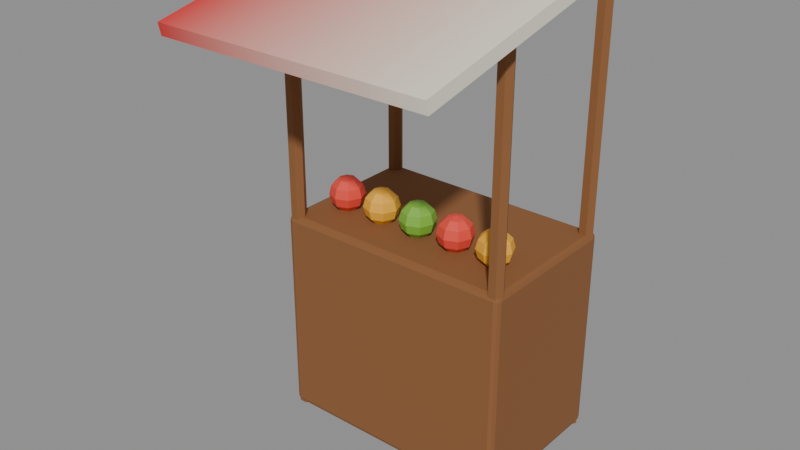 # Source: prop_stall.blend  (saved by Blender 5.2.45; exported with 4.5.12 LTS)
import bpy
from mathutils import Matrix  # noqa: F401  (used for matrix-valued properties, if any)

bpy.ops.wm.read_factory_settings(use_empty=True)
scene = bpy.context.scene
scene.name = 'Scene'

# ---- materials (node trees are filled in below, after node groups)
mat_stallwood = bpy.data.materials.new('stallwood')
mat_awning_v = bpy.data.materials.new('awning_v')
mat_fruit0 = bpy.data.materials.new('fruit0')
mat_fruit1 = bpy.data.materials.new('fruit1')
mat_fruit2 = bpy.data.materials.new('fruit2')

# ---- material node trees
mat_stallwood.use_nodes = True; mat_stallwood.node_tree.nodes.clear()
_N = mat_stallwood.node_tree.nodes; _L = mat_stallwood.node_tree.links
n0 = _N.new('ShaderNodeBsdfPrincipled'); n0.name = 'Principled BSDF'; n0.location = (-200, 100)
n0.inputs[0].default_value = (0.2542, 0.1022, 0.0319, 1.0)
n0.inputs[2].default_value = 0.85
n0.inputs[10].default_value = 0.005
n1 = _N.new('ShaderNodeOutputMaterial'); n1.name = 'Material Output'; n1.location = (200, 100)
_L.new(n0.outputs[0], n1.inputs[0])
n1.is_active_output = True
mat_awning_v.use_nodes = True; mat_awning_v.node_tree.nodes.clear()
_N = mat_awning_v.node_tree.nodes; _L = mat_awning_v.node_tree.links
n0 = _N.new('ShaderNodeBsdfPrincipled'); n0.name = 'Principled BSDF'; n0.location = (-200, 100)
n0.inputs[2].default_value = 0.9
n0.inputs[10].default_value = 0.005
n1 = _N.new('ShaderNodeOutputMaterial'); n1.name = 'Material Output'; n1.location = (200, 100)
n2 = _N.new('ShaderNodeVertexColor'); n2.name = 'Color Attribute'; n2.location = (0, 0)
n2.layer_name = 'Col'
_L.new(n0.outputs[0], n1.inputs[0])
_L.new(n2.outputs[0], n0.inputs[0])
n1.is_active_output = True
mat_fruit0.use_nodes = True; mat_fruit0.node_tree.nodes.clear()
_N = mat_fruit0.node_tree.nodes; _L = mat_fruit0.node_tree.links
n0 = _N.new('ShaderNodeBsdfPrincipled'); n0.name = 'Principled BSDF'; n0.location = (-200, 100)
n0.inputs[0].default_value = (0.807, 0.0648, 0.04231, 1.0)
n0.inputs[2].default_value = 0.6
n0.inputs[10].default_value = 0.005
n1 = _N.new('ShaderNodeOutputMaterial'); n1.name = 'Material Output'; n1.location = (200, 100)
_L.new(n0.outputs[0], n1.inputs[0])
n1.is_active_output = True
mat_fruit1.use_nodes = True; mat_fruit1.node_tree.nodes.clear()
_N = mat_fruit1.node_tree.nodes; _L = mat_fruit1.node_tree.links
n0 = _N.new('ShaderNodeBsdfPrincipled'); n0.name = 'Principled BSDF'; n0.location = (-200, 100)
n0.inputs[0].default_value = (0.8714, 0.4342, 0.02956, 1.0)
n0.inputs[2].default_value = 0.6
n0.inputs[10].default_value = 0.005
n1 = _N.new('ShaderNodeOutputMaterial'); n1.name = 'Material Output'; n1.location = (200, 100)
_L.new(n0.outputs[0], n1.inputs[0])
n1.is_active_output = True
mat_fruit2.use_nodes = True; mat_fruit2.node_tree.nodes.clear()
_N = mat_fruit2.node_tree.nodes; _L = mat_fruit2.node_tree.links
n0 = _N.new('ShaderNodeBsdfPrincipled'); n0.name = 'Principled BSDF'; n0.location = (-200, 100)
n0.inputs[0].default_value = (0.1946, 0.4793, 0.04231, 1.0)
n0.inputs[2].default_value = 0.6
n0.inputs[10].default_value = 0.005
n1 = _N.new('ShaderNodeOutputMaterial'); n1.name = 'Material Output'; n1.location = (200, 100)
_L.new(n0.outputs[0], n1.inputs[0])
n1.is_active_output = True

# ---- meshes
me_counter = bpy.data.meshes.new('counter')
me_counter.from_pydata([(-0.48, -0.31, 0.0), (-0.48, -0.31, 0.84), (-0.48, 0.31, 0.0), (-0.48, 0.31, 0.84), (0.48, -0.31, 0.0), (0.48, -0.31, 0.84), (0.48, 0.31, 0.0), (0.48, 0.31, 0.84)], [], [(0, 1, 3, 2), (2, 3, 7, 6), (6, 7, 5, 4), (4, 5, 1, 0), (2, 6, 4, 0), (7, 3, 1, 5)])
me_counter.materials.append(mat_stallwood)
me_counter.update()
me_pole = bpy.data.meshes.new('pole')
me_pole.from_pydata([(-0.42, -0.28, 0.0), (-0.435, -0.254, 0.0), (-0.465, -0.254, 0.0), (-0.48, -0.28, 0.0), (-0.465, -0.306, 0.0), (-0.435, -0.306, 0.0), (-0.42, -0.28, 1.75), (-0.435, -0.254, 1.75), (-0.465, -0.254, 1.75), (-0.48, -0.28, 1.75), (-0.465, -0.306, 1.75), (-0.435, -0.306, 1.75), (-0.45, -0.28, 0.0), (-0.45, -0.28, 1.75)], [], [(0, 1, 7, 6), (1, 2, 8, 7), (2, 3, 9, 8), (3, 4, 10, 9), (4, 5, 11, 10), (5, 0, 6, 11), (12, 1, 0), (12, 2, 1), (12, 3, 2), (12, 4, 3), (12, 5, 4), (12, 0, 5), (6, 7, 13), (7, 8, 13), (8, 9, 13), (9, 10, 13), (10, 11, 13), (11, 6, 13)])
me_pole.materials.append(mat_stallwood)
me_pole.update()
me_pole_001 = bpy.data.meshes.new('pole.001')
me_pole_001.from_pydata([(-0.42, 0.28, 0.0), (-0.435, 0.306, 0.0), (-0.465, 0.306, 0.0), (-0.48, 0.28, 0.0), (-0.465, 0.254, 0.0), (-0.435, 0.254, 0.0), (-0.42, 0.28, 1.75), (-0.435, 0.306, 1.75), (-0.465, 0.306, 1.75), (-0.48, 0.28, 1.75), (-0.465, 0.254, 1.75), (-0.435, 0.254, 1.75), (-0.45, 0.28, 0.0), (-0.45, 0.28, 1.75)], [], [(0, 1, 7, 6), (1, 2, 8, 7), (2, 3, 9, 8), (3, 4, 10, 9), (4, 5, 11, 10), (5, 0, 6, 11), (12, 1, 0), (12, 2, 1), (12, 3, 2), (12, 4, 3), (12, 5, 4), (12, 0, 5), (6, 7, 13), (7, 8, 13), (8, 9, 13), (9, 10, 13), (10, 11, 13), (11, 6, 13)])
me_pole_001.materials.append(mat_stallwood)
me_pole_001.update()
me_pole_002 = bpy.data.meshes.new('pole.002')
me_pole_002.from_pydata([(0.48, -0.28, 0.0), (0.465, -0.254, 0.0), (0.435, -0.254, 0.0), (0.42, -0.28, 0.0), (0.435, -0.306, 0.0), (0.465, -0.306, 0.0), (0.48, -0.28, 1.75), (0.465, -0.254, 1.75), (0.435, -0.254, 1.75), (0.42, -0.28, 1.75), (0.435, -0.306, 1.75), (0.465, -0.306, 1.75), (0.45, -0.28, 0.0), (0.45, -0.28, 1.75)], [], [(0, 1, 7, 6), (1, 2, 8, 7), (2, 3, 9, 8), (3, 4, 10, 9), (4, 5, 11, 10), (5, 0, 6, 11), (12, 1, 0), (12, 2, 1), (12, 3, 2), (12, 4, 3), (12, 5, 4), (12, 0, 5), (6, 7, 13), (7, 8, 13), (8, 9, 13), (9, 10, 13), (10, 11, 13), (11, 6, 13)])
me_pole_002.materials.append(mat_stallwood)
me_pole_002.update()
me_pole_003 = bpy.data.meshes.new('pole.003')
me_pole_003.from_pydata([(0.48, 0.28, 0.0), (0.465, 0.306, 0.0), (0.435, 0.306, 0.0), (0.42, 0.28, 0.0), (0.435, 0.254, 0.0), (0.465, 0.254, 0.0), (0.48, 0.28, 1.75), (0.465, 0.306, 1.75), (0.435, 0.306, 1.75), (0.42, 0.28, 1.75), (0.435, 0.254, 1.75), (0.465, 0.254, 1.75), (0.45, 0.28, 0.0), (0.45, 0.28, 1.75)], [], [(0, 1, 7, 6), (1, 2, 8, 7), (2, 3, 9, 8), (3, 4, 10, 9), (4, 5, 11, 10), (5, 0, 6, 11), (12, 1, 0), (12, 2, 1), (12, 3, 2), (12, 4, 3), (12, 5, 4), (12, 0, 5), (6, 7, 13), (7, 8, 13), (8, 9, 13), (9, 10, 13), (10, 11, 13), (11, 6, 13)])
me_pole_003.materials.append(mat_stallwood)
me_pole_003.update()
me_awning = bpy.data.meshes.new('awning')
me_awning.from_pydata([(-0.54, -0.7636, 1.628), (-0.54, -0.7745, 1.676), (-0.54, -0.002393, 1.798), (-0.54, -0.0133, 1.847), (0.54, -0.7636, 1.628), (0.54, -0.7745, 1.676), (0.54, -0.002393, 1.798), (0.54, -0.0133, 1.847)], [], [(0, 1, 3, 2), (2, 3, 7, 6), (6, 7, 5, 4), (4, 5, 1, 0), (2, 6, 4, 0), (7, 3, 1, 5)])
_ca = me_awning.color_attributes.new('Col', 'BYTE_COLOR', 'CORNER')
_ca.data.foreach_set('color', [0.6939, 0.0331, 0.0331, 1.0, 0.6939, 0.0331, 0.0331, 1.0, 0.6939, 0.0331, 0.0331, 1.0, 0.6939, 0.0331, 0.0331, 1.0, 0.6939, 0.0331, 0.0331, 1.0, 0.6939, 0.0331, 0.0331, 1.0, 0.8879, 0.8308, 0.6939, 1.0, 0.8879, 0.8308, 0.6939, 1.0, 0.8879, 0.8308, 0.6939, 1.0, 0.8879, 0.8308, 0.6939, 1.0, 0.8879, 0.8308, 0.6939, 1.0, 0.8879, 0.8308, 0.6939, 1.0, 0.8879, 0.8308, 0.6939, 1.0, 0.8879, 0.8308, 0.6939, 1.0, 0.6939, 0.0331, 0.0331, 1.0, 0.6939, 0.0331, 0.0331, 1.0, 0.6939, 0.0331, 0.0331, 1.0, 0.8879, 0.8308, 0.6939, 1.0, 0.8879, 0.8308, 0.6939, 1.0, 0.6939, 0.0331, 0.0331, 1.0, 0.8879, 0.8308, 0.6939, 1.0, 0.6939, 0.0331, 0.0331, 1.0, 0.6939, 0.0331, 0.0331, 1.0, 0.8879, 0.8308, 0.6939, 1.0])
me_awning.materials.append(mat_awning_v)
me_awning.update()
me_fruit = bpy.data.meshes.new('fruit')
me_fruit.from_pydata([(-0.35, -0.12, 0.97), (-0.35, -0.085, 0.9606), (-0.35, -0.05, 0.9), (-0.35, -0.085, 0.8394), (-0.35, -0.12, 0.83), (-0.3253, -0.09525, 0.9606), (-0.3071, -0.07713, 0.935), (-0.3005, -0.0705, 0.9), (-0.3071, -0.07713, 0.865), (-0.3253, -0.09525, 0.8394), (-0.315, -0.12, 0.9606), (-0.2894, -0.12, 0.935), (-0.28, -0.12, 0.9), (-0.2894, -0.12, 0.865), (-0.315, -0.12, 0.8394), (-0.3253, -0.1447, 0.9606), (-0.3071, -0.1629, 0.935), (-0.3005, -0.1695, 0.9), (-0.3071, -0.1629, 0.865), (-0.3253, -0.1447, 0.8394), (-0.35, -0.155, 0.9606), (-0.35, -0.1806, 0.935), (-0.35, -0.19, 0.9), (-0.35, -0.1806, 0.865), (-0.35, -0.155, 0.8394), (-0.3747, -0.1447, 0.9606), (-0.3929, -0.1629, 0.935), (-0.3995, -0.1695, 0.9), (-0.3929, -0.1629, 0.865), (-0.3747, -0.1447, 0.8394), (-0.385, -0.12, 0.9606), (-0.4106, -0.12, 0.935), (-0.42, -0.12, 0.9), (-0.4106, -0.12, 0.865), (-0.385, -0.12, 0.8394), (-0.3747, -0.09525, 0.9606), (-0.3929, -0.07713, 0.935), (-0.3995, -0.0705, 0.9), (-0.3929, -0.07713, 0.865), (-0.3747, -0.09525, 0.8394), (-0.35, -0.05938, 0.935), (-0.35, -0.05938, 0.865)], [], [(41, 2, 7, 8), (40, 1, 5, 6), (3, 41, 8, 9), (2, 40, 6, 7), (1, 0, 5), (4, 3, 9), (9, 8, 13, 14), (7, 6, 11, 12), (5, 0, 10), (4, 9, 14), (8, 7, 12, 13), (6, 5, 10, 11), (14, 13, 18, 19), (12, 11, 16, 17), (10, 0, 15), (4, 14, 19), (13, 12, 17, 18), (11, 10, 15, 16), (19, 18, 23, 24), (17, 16, 21, 22), (15, 0, 20), (4, 19, 24), (18, 17, 22, 23), (16, 15, 20, 21), (22, 21, 26, 27), (20, 0, 25), (4, 24, 29), (23, 22, 27, 28), (21, 20, 25, 26), (24, 23, 28, 29), (25, 0, 30), (4, 29, 34), (28, 27, 32, 33), (26, 25, 30, 31), (29, 28, 33, 34), (27, 26, 31, 32), (4, 34, 39), (33, 32, 37, 38), (31, 30, 35, 36), (34, 33, 38, 39), (32, 31, 36, 37), (30, 0, 35), (4, 39, 3), (38, 37, 2, 41), (36, 35, 1, 40), (39, 38, 41, 3), (37, 36, 40, 2), (35, 0, 1)])
me_fruit.materials.append(mat_fruit0)
me_fruit.update()
me_fruit_001 = bpy.data.meshes.new('fruit.001')
me_fruit_001.from_pydata([(-0.18, -0.12, 0.97), (-0.18, -0.085, 0.9606), (-0.18, -0.05, 0.9), (-0.18, -0.085, 0.8394), (-0.18, -0.12, 0.83), (-0.1553, -0.09525, 0.9606), (-0.1371, -0.07713, 0.935), (-0.1305, -0.0705, 0.9), (-0.1371, -0.07713, 0.865), (-0.1553, -0.09525, 0.8394), (-0.145, -0.12, 0.9606), (-0.1194, -0.12, 0.935), (-0.11, -0.12, 0.9), (-0.1194, -0.12, 0.865), (-0.145, -0.12, 0.8394), (-0.1553, -0.1447, 0.9606), (-0.1371, -0.1629, 0.935), (-0.1305, -0.1695, 0.9), (-0.1371, -0.1629, 0.865), (-0.1553, -0.1447, 0.8394), (-0.18, -0.155, 0.9606), (-0.18, -0.1806, 0.935), (-0.18, -0.19, 0.9), (-0.18, -0.1806, 0.865), (-0.18, -0.155, 0.8394), (-0.2047, -0.1447, 0.9606), (-0.2229, -0.1629, 0.935), (-0.2295, -0.1695, 0.9), (-0.2229, -0.1629, 0.865), (-0.2047, -0.1447, 0.8394), (-0.215, -0.12, 0.9606), (-0.2406, -0.12, 0.935), (-0.25, -0.12, 0.9), (-0.2406, -0.12, 0.865), (-0.215, -0.12, 0.8394), (-0.2047, -0.09525, 0.9606), (-0.2229, -0.07713, 0.935), (-0.2295, -0.0705, 0.9), (-0.2229, -0.07713, 0.865), (-0.2047, -0.09525, 0.8394), (-0.18, -0.05938, 0.935), (-0.18, -0.05938, 0.865)], [], [(41, 2, 7, 8), (40, 1, 5, 6), (3, 41, 8, 9), (2, 40, 6, 7), (1, 0, 5), (4, 3, 9), (9, 8, 13, 14), (7, 6, 11, 12), (5, 0, 10), (4, 9, 14), (8, 7, 12, 13), (6, 5, 10, 11), (14, 13, 18, 19), (12, 11, 16, 17), (10, 0, 15), (4, 14, 19), (13, 12, 17, 18), (11, 10, 15, 16), (19, 18, 23, 24), (17, 16, 21, 22), (15, 0, 20), (4, 19, 24), (18, 17, 22, 23), (16, 15, 20, 21), (22, 21, 26, 27), (20, 0, 25), (4, 24, 29), (23, 22, 27, 28), (21, 20, 25, 26), (24, 23, 28, 29), (25, 0, 30), (4, 29, 34), (28, 27, 32, 33), (26, 25, 30, 31), (29, 28, 33, 34), (27, 26, 31, 32), (4, 34, 39), (33, 32, 37, 38), (31, 30, 35, 36), (34, 33, 38, 39), (32, 31, 36, 37), (30, 0, 35), (4, 39, 3), (38, 37, 2, 41), (36, 35, 1, 40), (39, 38, 41, 3), (37, 36, 40, 2), (35, 0, 1)])
me_fruit_001.materials.append(mat_fruit1)
me_fruit_001.update()
me_fruit_002 = bpy.data.meshes.new('fruit.002')
me_fruit_002.from_pydata([(-0.01, -0.12, 0.97), (-0.01, -0.085, 0.9606), (-0.01, -0.05, 0.9), (-0.01, -0.085, 0.8394), (-0.01, -0.12, 0.83), (0.01475, -0.09525, 0.9606), (0.03287, -0.07713, 0.935), (0.0395, -0.0705, 0.9), (0.03287, -0.07713, 0.865), (0.01475, -0.09525, 0.8394), (0.025, -0.12, 0.9606), (0.05062, -0.12, 0.935), (0.06, -0.12, 0.9), (0.05062, -0.12, 0.865), (0.025, -0.12, 0.8394), (0.01475, -0.1447, 0.9606), (0.03287, -0.1629, 0.935), (0.0395, -0.1695, 0.9), (0.03287, -0.1629, 0.865), (0.01475, -0.1447, 0.8394), (-0.01, -0.155, 0.9606), (-0.01, -0.1806, 0.935), (-0.01, -0.19, 0.9), (-0.01, -0.1806, 0.865), (-0.01, -0.155, 0.8394), (-0.03475, -0.1447, 0.9606), (-0.05287, -0.1629, 0.935), (-0.0595, -0.1695, 0.9), (-0.05287, -0.1629, 0.865), (-0.03475, -0.1447, 0.8394), (-0.045, -0.12, 0.9606), (-0.07062, -0.12, 0.935), (-0.08, -0.12, 0.9), (-0.07062, -0.12, 0.865), (-0.045, -0.12, 0.8394), (-0.03475, -0.09525, 0.9606), (-0.05287, -0.07713, 0.935), (-0.0595, -0.0705, 0.9), (-0.05287, -0.07713, 0.865), (-0.03475, -0.09525, 0.8394), (-0.01, -0.05938, 0.935), (-0.01, -0.05938, 0.865)], [], [(41, 2, 7, 8), (40, 1, 5, 6), (3, 41, 8, 9), (2, 40, 6, 7), (1, 0, 5), (4, 3, 9), (9, 8, 13, 14), (7, 6, 11, 12), (5, 0, 10), (4, 9, 14), (8, 7, 12, 13), (6, 5, 10, 11), (14, 13, 18, 19), (12, 11, 16, 17), (10, 0, 15), (4, 14, 19), (13, 12, 17, 18), (11, 10, 15, 16), (19, 18, 23, 24), (17, 16, 21, 22), (15, 0, 20), (4, 19, 24), (18, 17, 22, 23), (16, 15, 20, 21), (22, 21, 26, 27), (20, 0, 25), (4, 24, 29), (23, 22, 27, 28), (21, 20, 25, 26), (24, 23, 28, 29), (25, 0, 30), (4, 29, 34), (28, 27, 32, 33), (26, 25, 30, 31), (29, 28, 33, 34), (27, 26, 31, 32), (4, 34, 39), (33, 32, 37, 38), (31, 30, 35, 36), (34, 33, 38, 39), (32, 31, 36, 37), (30, 0, 35), (4, 39, 3), (38, 37, 2, 41), (36, 35, 1, 40), (39, 38, 41, 3), (37, 36, 40, 2), (35, 0, 1)])
me_fruit_002.materials.append(mat_fruit2)
me_fruit_002.update()
me_fruit_003 = bpy.data.meshes.new('fruit.003')
me_fruit_003.from_pydata([(0.16, -0.12, 0.97), (0.16, -0.085, 0.9606), (0.16, -0.05, 0.9), (0.16, -0.085, 0.8394), (0.16, -0.12, 0.83), (0.1847, -0.09525, 0.9606), (0.2029, -0.07713, 0.935), (0.2095, -0.0705, 0.9), (0.2029, -0.07713, 0.865), (0.1847, -0.09525, 0.8394), (0.195, -0.12, 0.9606), (0.2206, -0.12, 0.935), (0.23, -0.12, 0.9), (0.2206, -0.12, 0.865), (0.195, -0.12, 0.8394), (0.1847, -0.1447, 0.9606), (0.2029, -0.1629, 0.935), (0.2095, -0.1695, 0.9), (0.2029, -0.1629, 0.865), (0.1847, -0.1447, 0.8394), (0.16, -0.155, 0.9606), (0.16, -0.1806, 0.935), (0.16, -0.19, 0.9), (0.16, -0.1806, 0.865), (0.16, -0.155, 0.8394), (0.1353, -0.1447, 0.9606), (0.1171, -0.1629, 0.935), (0.1105, -0.1695, 0.9), (0.1171, -0.1629, 0.865), (0.1353, -0.1447, 0.8394), (0.125, -0.12, 0.9606), (0.09938, -0.12, 0.935), (0.09, -0.12, 0.9), (0.09938, -0.12, 0.865), (0.125, -0.12, 0.8394), (0.1353, -0.09525, 0.9606), (0.1171, -0.07713, 0.935), (0.1105, -0.0705, 0.9), (0.1171, -0.07713, 0.865), (0.1353, -0.09525, 0.8394), (0.16, -0.05938, 0.935), (0.16, -0.05938, 0.865)], [], [(41, 2, 7, 8), (40, 1, 5, 6), (3, 41, 8, 9), (2, 40, 6, 7), (1, 0, 5), (4, 3, 9), (9, 8, 13, 14), (7, 6, 11, 12), (5, 0, 10), (4, 9, 14), (8, 7, 12, 13), (6, 5, 10, 11), (14, 13, 18, 19), (12, 11, 16, 17), (10, 0, 15), (4, 14, 19), (13, 12, 17, 18), (11, 10, 15, 16), (19, 18, 23, 24), (17, 16, 21, 22), (15, 0, 20), (4, 19, 24), (18, 17, 22, 23), (16, 15, 20, 21), (22, 21, 26, 27), (20, 0, 25), (4, 24, 29), (23, 22, 27, 28), (21, 20, 25, 26), (24, 23, 28, 29), (25, 0, 30), (4, 29, 34), (28, 27, 32, 33), (26, 25, 30, 31), (29, 28, 33, 34), (27, 26, 31, 32), (4, 34, 39), (33, 32, 37, 38), (31, 30, 35, 36), (34, 33, 38, 39), (32, 31, 36, 37), (30, 0, 35), (4, 39, 3), (38, 37, 2, 41), (36, 35, 1, 40), (39, 38, 41, 3), (37, 36, 40, 2), (35, 0, 1)])
me_fruit_003.materials.append(mat_fruit0)
me_fruit_003.update()
me_fruit_004 = bpy.data.meshes.new('fruit.004')
me_fruit_004.from_pydata([(0.33, -0.12, 0.97), (0.33, -0.085, 0.9606), (0.33, -0.05, 0.9), (0.33, -0.085, 0.8394), (0.33, -0.12, 0.83), (0.3547, -0.09525, 0.9606), (0.3729, -0.07713, 0.935), (0.3795, -0.0705, 0.9), (0.3729, -0.07713, 0.865), (0.3547, -0.09525, 0.8394), (0.365, -0.12, 0.9606), (0.3906, -0.12, 0.935), (0.4, -0.12, 0.9), (0.3906, -0.12, 0.865), (0.365, -0.12, 0.8394), (0.3547, -0.1447, 0.9606), (0.3729, -0.1629, 0.935), (0.3795, -0.1695, 0.9), (0.3729, -0.1629, 0.865), (0.3547, -0.1447, 0.8394), (0.33, -0.155, 0.9606), (0.33, -0.1806, 0.935), (0.33, -0.19, 0.9), (0.33, -0.1806, 0.865), (0.33, -0.155, 0.8394), (0.3053, -0.1447, 0.9606), (0.2871, -0.1629, 0.935), (0.2805, -0.1695, 0.9), (0.2871, -0.1629, 0.865), (0.3053, -0.1447, 0.8394), (0.295, -0.12, 0.9606), (0.2694, -0.12, 0.935), (0.26, -0.12, 0.9), (0.2694, -0.12, 0.865), (0.295, -0.12, 0.8394), (0.3053, -0.09525, 0.9606), (0.2871, -0.07713, 0.935), (0.2805, -0.0705, 0.9), (0.2871, -0.07713, 0.865), (0.3053, -0.09525, 0.8394), (0.33, -0.05938, 0.935), (0.33, -0.05938, 0.865)], [], [(41, 2, 7, 8), (40, 1, 5, 6), (3, 41, 8, 9), (2, 40, 6, 7), (1, 0, 5), (4, 3, 9), (9, 8, 13, 14), (7, 6, 11, 12), (5, 0, 10), (4, 9, 14), (8, 7, 12, 13), (6, 5, 10, 11), (14, 13, 18, 19), (12, 11, 16, 17), (10, 0, 15), (4, 14, 19), (13, 12, 17, 18), (11, 10, 15, 16), (19, 18, 23, 24), (17, 16, 21, 22), (15, 0, 20), (4, 19, 24), (18, 17, 22, 23), (16, 15, 20, 21), (22, 21, 26, 27), (20, 0, 25), (4, 24, 29), (23, 22, 27, 28), (21, 20, 25, 26), (24, 23, 28, 29), (25, 0, 30), (4, 29, 34), (28, 27, 32, 33), (26, 25, 30, 31), (29, 28, 33, 34), (27, 26, 31, 32), (4, 34, 39), (33, 32, 37, 38), (31, 30, 35, 36), (34, 33, 38, 39), (32, 31, 36, 37), (30, 0, 35), (4, 39, 3), (38, 37, 2, 41), (36, 35, 1, 40), (39, 38, 41, 3), (37, 36, 40, 2), (35, 0, 1)])
me_fruit_004.materials.append(mat_fruit1)
me_fruit_004.update()

# ---- objects
ob_counter = bpy.data.objects.new('counter', me_counter)
ob_pole = bpy.data.objects.new('pole', me_pole)
ob_pole_001 = bpy.data.objects.new('pole.001', me_pole_001)
ob_pole_002 = bpy.data.objects.new('pole.002', me_pole_002)
ob_pole_003 = bpy.data.objects.new('pole.003', me_pole_003)
ob_awning = bpy.data.objects.new('awning', me_awning)
ob_fruit = bpy.data.objects.new('fruit', me_fruit)
ob_fruit_001 = bpy.data.objects.new('fruit.001', me_fruit_001)
ob_fruit_002 = bpy.data.objects.new('fruit.002', me_fruit_002)
ob_fruit_003 = bpy.data.objects.new('fruit.003', me_fruit_003)
ob_fruit_004 = bpy.data.objects.new('fruit.004', me_fruit_004)

# ---- transforms, parenting, visibility, modifiers, constraints
ob_counter.location = (0.0, 0.0, 0.0)
_m = ob_counter.modifiers.new('bevel', 'BEVEL')
_m.width = 0.02
_m.width_pct = 0.02
_m.segments = 2
ob_pole.location = (0.0, 0.0, 0.0)
ob_pole_001.location = (0.0, 0.0, 0.0)
ob_pole_002.location = (0.0, 0.0, 0.0)
ob_pole_003.location = (0.0, 0.0, 0.0)
ob_awning.location = (0.0, 0.0, 0.0)
ob_fruit.location = (0.0, 0.0, 0.0)
ob_fruit_001.location = (0.0, 0.0, 0.0)
ob_fruit_002.location = (0.0, 0.0, 0.0)
ob_fruit_003.location = (0.0, 0.0, 0.0)
ob_fruit_004.location = (0.0, 0.0, 0.0)

# ---- collection membership
scene.collection.objects.link(ob_counter)
scene.collection.objects.link(ob_pole)
scene.collection.objects.link(ob_pole_001)
scene.collection.objects.link(ob_pole_002)
scene.collection.objects.link(ob_pole_003)
scene.collection.objects.link(ob_awning)
scene.collection.objects.link(ob_fruit)
scene.collection.objects.link(ob_fruit_001)
scene.collection.objects.link(ob_fruit_002)
scene.collection.objects.link(ob_fruit_003)
scene.collection.objects.link(ob_fruit_004)

# ---- scene / render settings (as saved in the file)
scene.frame_start = 1; scene.frame_end = 250; scene.frame_set(1)
scene.render.engine = 'BLENDER_EEVEE_NEXT'
scene.render.fps = 30
scene.render.bake_bias = 0.0
scene.render.bake_samples = 0
scene.render.compositor_device = 'GPU'
scene.eevee.use_volume_custom_range = False
scene.eevee.fast_gi_thickness_near = 0.1
scene.eevee.fast_gi_thickness_far = 0.0
scene.eevee.ray_tracing_options.screen_trace_thickness = 0.1
bpy.context.view_layer.update()

# ---- added for rendering (the .blend has no active camera and no usable light): camera, sun + grey world if the file has none
cam_auto = bpy.data.cameras.new('AutoCamera')
cam_auto.lens = 50.0
cam_auto.sensor_width = 36.0
cam_auto.clip_end = 1000.0
ob_auto_camera = bpy.data.objects.new('AutoCamera', cam_auto)
scene.collection.objects.link(ob_auto_camera)
ob_auto_camera.location = (2.21909, -2.89516, 2.69858)
ob_auto_camera.rotation_euler = (1.09748, -7.21219e-08, 0.694738)
scene.camera = ob_auto_camera
light_auto_sun = bpy.data.lights.new('AutoSun', 'SUN')
light_auto_sun.energy = 3.0
light_auto_sun.angle = 0.0523599
ob_auto_sun = bpy.data.objects.new('AutoSun', light_auto_sun)
scene.collection.objects.link(ob_auto_sun)
ob_auto_sun.rotation_euler = (0.872665, 0.174533, 0.523599)
if scene.world is None:
    world_auto = bpy.data.worlds.new('AutoWorld')
    world_auto.color = (0.3, 0.3, 0.3)
    scene.world = world_auto
bpy.context.view_layer.update()

